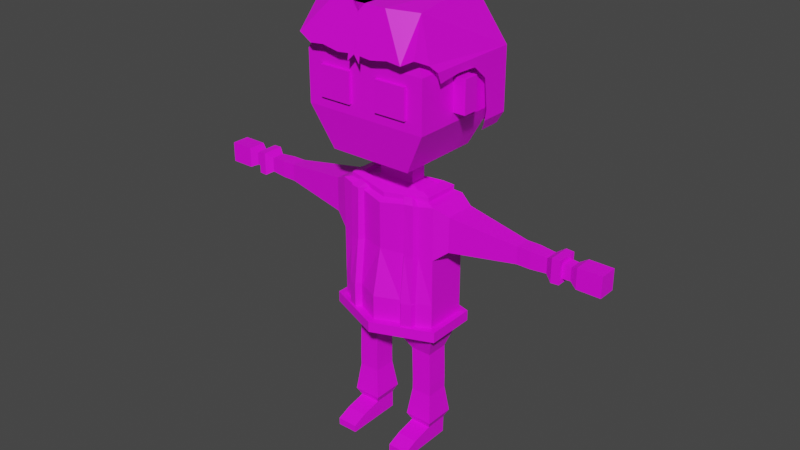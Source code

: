 # Source: LowPolyCharacter.blend  (saved by Blender 3.6.13; exported with 4.5.12 LTS)
import bpy
from mathutils import Matrix  # noqa: F401  (used for matrix-valued properties, if any)

bpy.ops.wm.read_factory_settings(use_empty=True)
scene = bpy.context.scene
scene.name = 'Scene'

# ---- collections
col_collection = bpy.data.collections.new('Collection'); scene.collection.children.link(col_collection)

# ---- images (referenced by path relative to the original .blend; pixels are not part of the script)
import os
ASSET_DIR = os.environ.get("B2B_ASSET_DIR", "")  # directory of the original .blend (textures are referenced by path, not embedded)
HERE = os.path.dirname(os.path.abspath(__file__))  # packed textures are extracted next to this script under _unpacked/

def load_image(name, relpath, width, height, colorspace="sRGB"):
    """Load a texture the original file referenced (path relative to the .blend, or extracted next to this script)."""
    p = next((c for c in (os.path.join(HERE, relpath), os.path.join(ASSET_DIR, relpath)) if relpath and os.path.exists(c)), "")
    if p:
        img = bpy.data.images.load(p, check_existing=True)
        img.name = name
    else:  # same state as the original file: an image datablock whose file is absent (Cycles renders it pink)
        img = bpy.data.images.new(name, width, height)
        img.source = "FILE"
        img.filepath = "//" + (relpath or name)
    img.colorspace_settings.name = colorspace
    return img
img_imphenziapalette01_png_001 = load_image('ImphenziaPalette01.png.001', 'ImphenziaPalette01.png', 1024, 1024, 'sRGB')

# ---- materials (node trees are filled in below, after node groups)
mat_material = bpy.data.materials.new('Material')
mat_material.alpha_threshold = 0.0
mat_material.use_transparent_shadow = False
mat_material.roughness = 0.5
mat_material.line_color = (0.0, 0.0, 0.0, 1.0)

# ---- material node trees
mat_material.use_nodes = True; mat_material.node_tree.nodes.clear()
_N = mat_material.node_tree.nodes; _L = mat_material.node_tree.links
n0 = _N.new('ShaderNodeOutputMaterial'); n0.name = 'Material Output'; n0.location = (300, 300)
n1 = _N.new('ShaderNodeBsdfPrincipled'); n1.name = 'Principled BSDF'; n1.location = (10, 300)
n1.distribution = 'GGX'
n1.subsurface_method = 'RANDOM_WALK_SKIN'
n1.inputs[3].default_value = 1.45
n1.inputs[27].default_value = (0.0, 0.0, 0.0, 1.0)
n1.inputs[28].default_value = 1.0
n2 = _N.new('ShaderNodeTexImage'); n2.name = 'Image Texture'; n2.location = (-308, 85)
n2.image = img_imphenziapalette01_png_001
n2.interpolation = 'Closest'
_L.new(n1.outputs[0], n0.inputs[0])
_L.new(n2.outputs[0], n1.inputs[0])
n0.is_active_output = True

# ---- world
world_world = bpy.data.worlds.new('World'); scene.world = world_world
world_world.use_nodes = True; world_world.node_tree.nodes.clear()
_N = world_world.node_tree.nodes; _L = world_world.node_tree.links
n0 = _N.new('ShaderNodeOutputWorld'); n0.name = 'World Output'; n0.location = (300, 300)
n1 = _N.new('ShaderNodeBackground'); n1.name = 'Background'; n1.location = (10, 300)
n1.inputs[0].default_value = (0.05088, 0.05088, 0.05088, 1.0)
_L.new(n1.outputs[0], n0.inputs[0])
n0.is_active_output = True
world_world.color = (0.05088, 0.05088, 0.05088)
world_world.use_sun_shadow = False
world_world.sun_shadow_jitter_overblur = 0.0

# ---- meshes
me_cube = bpy.data.meshes.new('Cube')
me_cube.from_pydata([(0.0663, -0.08846, 0.5014), (0.2196, -0.08846, 1.114), (0.0663, 0.08846, 0.5014), (0.2196, 0.08846, 1.114), (0.0, -0.1339, 1.088), (0.0, 0.08846, 0.5014), (0.0, 0.08846, 1.088), (0.0, -0.08846, 0.5014), (0.2196, -0.08846, 0.6971), (0.2196, -0.08846, 0.8928), (0.2196, 0.08846, 0.6971), (0.2196, 0.08846, 0.8928), (0.0, 0.1439, 0.6971), (0.0, 0.1181, 0.8928), (0.0, -0.1767, 0.6971), (0.0, -0.1339, 0.8928), (0.2196, -0.08846, 0.5494), (0.2196, 0.08846, 0.5494), (0.0, 0.1439, 0.5494), (0.0, -0.1767, 0.5494), (0.09258, -0.04858, 0.4353), (0.09258, 0.04858, 0.4353), (0.1808, -0.04858, 0.4342), (0.1808, 0.04858, 0.4342), (0.09686, -0.04858, 0.2817), (0.09686, 0.04858, 0.2817), (0.1851, -0.04858, 0.2806), (0.1851, 0.04858, 0.2806), (0.09658, -0.04858, 0.259), (0.09658, 0.04858, 0.259), (0.1848, -0.04858, 0.258), (0.1848, 0.04858, 0.258), (0.09631, -0.04858, 0.2372), (0.09631, 0.04858, 0.2372), (0.1845, -0.04858, 0.2361), (0.1845, 0.04858, 0.2361), (0.09476, -0.04858, 0.08063), (0.09476, 0.04858, 0.08063), (0.183, -0.04858, 0.07953), (0.183, 0.04858, 0.07953), (0.09384, -0.04858, 0.006493), (0.09384, 0.04858, 0.006493), (0.1821, -0.04858, 0.005397), (0.1821, 0.04858, 0.005397), (0.09476, -0.1365, 0.06153), (0.183, -0.1365, 0.06043), (0.09384, -0.1365, 0.006493), (0.1821, -0.1365, 0.005397), (0.09476, -0.1958, 0.03652), (0.183, -0.1958, 0.03543), (0.09384, -0.1958, 0.006493), (0.1821, -0.1958, 0.005397), (0.1988, 0.06558, 0.1134), (0.07975, 0.06558, 0.1148), (0.07975, -0.06558, 0.1148), (0.1988, -0.06558, 0.1134), (0.1837, 0.04858, 0.3416), (0.09545, 0.04858, 0.3427), (0.09545, -0.04858, 0.3427), (0.1837, -0.04858, 0.3416), (0.2767, -0.06583, 0.9392), (0.2767, -0.06583, 1.085), (0.2767, 0.06583, 0.9392), (0.2767, 0.06583, 1.085), (0.557, -0.03212, 0.9765), (0.557, -0.03212, 1.048), (0.557, 0.03212, 0.9765), (0.557, 0.03212, 1.048), (0.5876, -0.03212, 0.9765), (0.5876, -0.03212, 1.048), (0.5876, 0.03212, 0.9765), (0.5876, 0.03212, 1.048), (0.6138, -0.03212, 0.9765), (0.6138, -0.03212, 1.048), (0.6138, 0.03212, 0.9765), (0.6138, 0.03212, 1.048), (0.7773, -0.02481, 0.9845), (0.7773, -0.02481, 1.039), (0.7773, 0.02481, 0.9845), (0.7773, 0.02481, 1.039), (0.8077, -0.03869, 0.9692), (0.8077, -0.03869, 1.055), (0.8077, 0.03869, 0.9692), (0.8077, 0.03869, 1.055), (0.9082, -0.03869, 0.9692), (0.9082, -0.03869, 1.055), (0.9082, 0.03869, 0.9692), (0.9082, 0.03869, 1.055), (0.0, 0.03479, 1.153), (0.07793, 0.03479, 1.153), (0.07793, -0.03479, 1.153), (0.0, -0.03479, 1.153), (0.0, 0.03479, 1.234), (0.07793, 0.03479, 1.234), (0.07793, -0.03479, 1.234), (0.0, -0.03479, 1.234), (0.0, 0.1745, 1.276), (0.176, 0.1745, 1.276), (0.176, -0.1858, 1.276), (0.0, -0.1858, 1.276), (0.0, 0.1745, 1.828), (0.176, 0.1745, 1.828), (0.176, -0.1858, 1.828), (0.0, -0.1858, 1.828), (0.0, 0.203, 1.446), (0.0, 0.203, 1.658), (0.2625, -0.2142, 1.446), (0.2625, -0.2142, 1.658), (0.0, -0.2142, 1.658), (0.0, -0.2142, 1.446), (0.2625, 0.203, 1.658), (0.2625, 0.203, 1.446), (0.2196, -0.08846, 0.6971), (0.2196, -0.08846, 0.8928), (0.0, -0.1767, 0.6971), (0.0, -0.1339, 0.8928), (0.2196, -0.08846, 0.5944), (0.2196, 0.08846, 0.5944), (0.0, 0.1439, 0.5944), (0.0, -0.1767, 0.5944), (0.2196, 0.08846, 0.5494), (0.0, 0.1439, 0.5494), (0.0, -0.1767, 0.5494), (0.2196, -0.08846, 0.5494), (0.2196, -0.08846, 0.5944), (0.2196, 0.08846, 0.5944), (0.0, 0.1439, 0.5944), (0.0, -0.1767, 0.5944), (0.2464, 0.1093, 0.5494), (0.0, 0.1768, 0.5494), (0.0, -0.2082, 0.5494), (0.2478, -0.1075, 0.5494), (0.2478, -0.1075, 0.5944), (0.2464, 0.1093, 0.5944), (0.0, 0.1768, 0.5944), (0.0, -0.2082, 0.5944), (0.1098, 0.08846, 1.101), (0.03315, -0.08846, 0.5014), (0.09869, -0.1112, 1.101), (0.03315, 0.08846, 0.5014), (0.1098, 0.1033, 0.8928), (0.1098, 0.1162, 0.6971), (0.09869, -0.1112, 0.8928), (0.09869, -0.1326, 0.6971), (0.1098, 0.1162, 0.5494), (0.1098, -0.1326, 0.5494), (0.03896, 0.03479, 1.153), (0.03896, -0.03479, 1.153), (0.08802, 0.1745, 1.276), (0.03896, 0.03479, 1.234), (0.03896, -0.03479, 1.234), (0.08802, -0.1858, 1.276), (0.08802, 0.1745, 1.828), (0.08802, -0.1858, 1.828), (0.1313, 0.203, 1.446), (0.1313, 0.203, 1.658), (0.1313, -0.2142, 1.446), (0.1313, -0.2142, 1.658), (0.09869, -0.1112, 0.8928), (0.09869, -0.1326, 0.6971), (0.09869, -0.1326, 0.5944), (0.1098, 0.1162, 0.5944), (0.1098, 0.1162, 0.5494), (0.1098, -0.1326, 0.5494), (0.1098, -0.1326, 0.5944), (0.1098, 0.1162, 0.5944), (0.1232, 0.1431, 0.5494), (0.1239, -0.1578, 0.5494), (0.1239, -0.1578, 0.5944), (0.1232, 0.1431, 0.5944), (0.1483, 0.08846, 1.106), (0.04475, -0.08846, 0.5014), (0.1617, -0.1032, 0.8928), (0.1617, -0.1171, 0.6971), (0.1483, -0.1171, 0.5494), (0.0526, 0.03479, 1.153), (0.1188, 0.1745, 1.276), (0.0526, 0.03479, 1.234), (0.1188, 0.1745, 1.828), (0.1772, 0.203, 1.446), (0.1772, 0.203, 1.658), (0.1617, -0.1032, 0.8928), (0.1617, -0.1171, 0.6971), (0.1617, -0.1171, 0.5944), (0.1483, -0.1171, 0.5494), (0.1483, -0.1171, 0.5944), (0.1672, -0.1402, 0.5494), (0.1672, -0.1402, 0.5944), (0.1617, -0.1032, 1.106), (0.04475, 0.08846, 0.5014), (0.1483, 0.09808, 0.8928), (0.1483, 0.1065, 0.6971), (0.1483, 0.1065, 0.5494), (0.0526, -0.03479, 1.153), (0.0526, -0.03479, 1.234), (0.1188, -0.1858, 1.276), (0.1188, -0.1858, 1.828), (0.1772, -0.2142, 1.446), (0.1772, -0.2142, 1.658), (0.1483, 0.1065, 0.5944), (0.1483, 0.1065, 0.5494), (0.1483, 0.1065, 0.5944), (0.1663, 0.1313, 0.5494), (0.1663, 0.1313, 0.5944), (0.148, -0.06131, 1.134), (0.0, -0.08378, 1.121), (0.148, 0.06131, 1.134), (0.0, 0.06131, 1.121), (0.07398, 0.06131, 1.128), (0.07398, -0.07255, 1.128), (0.09987, 0.06131, 1.13), (0.09987, -0.06861, 1.13), (0.0, -0.1115, 1.103), (0.1876, -0.07632, 1.123), (0.1876, 0.07632, 1.123), (0.0, 0.07632, 1.103), (0.0938, 0.07632, 1.113), (0.08267, -0.09392, 1.113), (0.1266, 0.07632, 1.117), (0.14, -0.08776, 1.117), (0.1876, -0.07632, 1.123), (0.148, -0.06131, 1.134), (0.1876, 0.07632, 1.123), (0.148, 0.06131, 1.134), (0.0, 0.07632, 1.103), (0.0, 0.06131, 1.121), (0.0938, 0.07632, 1.113), (0.07398, 0.06131, 1.128), (0.0938, -0.09392, 1.113), (0.07398, -0.07255, 1.128), (0.1266, 0.07632, 1.117), (0.09987, 0.06131, 1.13), (0.1266, -0.08776, 1.117), (0.09987, -0.06861, 1.13), (0.0, -0.08378, 1.121), (0.0, -0.1115, 1.103), (0.1876, -0.07632, 1.123), (0.148, -0.06131, 1.134), (0.1876, 0.07632, 1.123), (0.148, 0.06131, 1.134), (0.0, 0.07632, 1.103), (0.0, 0.06131, 1.121), (0.0938, 0.07632, 1.113), (0.07398, 0.06131, 1.128), (0.0938, -0.09392, 1.113), (0.07398, -0.07255, 1.128), (0.1266, 0.07632, 1.117), (0.09987, 0.06131, 1.13), (0.1266, -0.08776, 1.117), (0.09987, -0.06861, 1.13), (0.0, -0.08378, 1.121), (0.0, -0.1115, 1.103), (0.1879, -0.07454, 1.141), (0.1483, -0.05953, 1.152), (0.1879, 0.0781, 1.141), (0.1483, 0.06309, 1.152), (0.0, 0.0781, 1.121), (0.0, 0.06309, 1.14), (0.09414, 0.0781, 1.131), (0.07433, 0.06309, 1.146), (0.09414, -0.09214, 1.131), (0.07433, -0.07077, 1.146), (0.127, 0.0781, 1.135), (0.1002, 0.06309, 1.148), (0.127, -0.08598, 1.135), (0.1002, -0.06684, 1.148), (0.0, -0.082, 1.14), (0.0, -0.1097, 1.121), (0.1513, -0.1225, 1.114), (0.1122, -0.1291, 1.112), (0.1176, -0.1521, 0.5944), (0.1176, -0.1521, 0.6971), (0.1141, -0.1318, 0.8928), (0.1159, -0.1312, 0.8946), (0.1159, -0.1526, 0.6989), (0.1525, -0.1238, 0.8928), (0.1561, -0.1366, 0.6971), (0.1543, -0.1233, 0.8946), (0.1543, -0.1371, 0.6989), (0.1561, -0.1366, 0.5944), (0.09411, -0.1055, 1.131), (0.1269, -0.09936, 1.134), (0.6804, 0.02789, 0.9811), (0.6804, -0.02789, 0.9811), (0.6804, 0.02789, 1.043), (0.6804, -0.02789, 1.043), (0.7419, 0.0264, 0.9828), (0.7419, 0.0264, 1.041), (0.7419, -0.0264, 1.041), (0.7419, -0.0264, 0.9828), (0.7436, -0.04495, 0.9643), (0.7103, -0.04639, 0.9626), (0.7103, -0.04639, 1.061), (0.7103, 0.04639, 1.061), (0.7103, 0.04639, 0.9626), (0.7436, 0.04495, 0.9643), (0.7436, 0.04495, 1.06), (0.7436, -0.04495, 1.06), (0.1008, -0.04345, 1.147), (0.1008, 0.04345, 1.147), (0.0, 0.04345, 1.143), (0.0504, 0.04345, 1.145), (0.0504, -0.04712, 1.145), (0.06804, 0.04345, 1.146), (0.06804, -0.04584, 1.146), (0.0, -0.05079, 1.143), (0.2625, -0.03867, 1.485), (0.2625, -0.03867, 1.619), (0.2625, 0.02739, 1.619), (0.2625, 0.02739, 1.485), (0.3145, -0.03867, 1.485), (0.3145, -0.03867, 1.619), (0.3145, 0.02739, 1.619), (0.3145, 0.02739, 1.485), (0.05952, -0.2142, 1.614), (0.05952, -0.2142, 1.49), (0.1941, -0.2142, 1.49), (0.1941, -0.2142, 1.614), (0.1268, -0.2142, 1.49), (0.1268, -0.2142, 1.614), (0.05952, -0.2266, 1.49), (0.05952, -0.2266, 1.614), (0.1268, -0.2266, 1.49), (0.1268, -0.2266, 1.614), (0.1941, -0.2266, 1.49), (0.1941, -0.2266, 1.614), (-0.02623, 0.2025, 1.876), (0.1662, 0.1971, 1.884), (0.227, -0.1768, 1.867), (-0.02623, -0.2323, 1.876), (-0.02623, 0.2368, 1.414), (-0.02623, 0.2368, 1.671), (-0.02623, -0.2666, 1.671), (0.2905, 0.2368, 1.671), (0.2905, 0.2368, 1.414), (0.07998, 0.2025, 1.876), (0.07998, -0.2323, 1.876), (0.1322, 0.2368, 1.414), (0.1322, 0.2368, 1.671), (0.1172, 0.2025, 1.876), (0.1876, 0.2368, 1.414), (0.1876, 0.2368, 1.671), (0.1172, -0.2323, 1.876), (0.2905, -0.1656, 1.671), (0.2905, 0.1148, 1.414), (0.1701, 0.2283, 1.364), (0.1768, -0.2614, 1.703), (0.1188, 0.228, 1.362), (0.2661, 0.2288, 1.367), (0.1243, -0.2615, 1.702), (0.2609, -0.2569, 1.729), (0.00894, 0.2275, 1.359), (0.2761, -0.195, 1.7), (0.1457, -0.2608, 1.706), (0.206, -0.2619, 1.7), (0.2652, 0.1357, 1.365), (0.2905, -0.1483, 1.628), (0.2905, -0.04676, 1.64), (0.2905, 0.04477, 1.636), (0.2905, 0.1099, 1.579), (0.2905, 0.1164, 1.522), (0.2905, 0.1248, 1.453), (0.0008329, -0.2616, 1.701), (0.07477, -0.2629, 1.694)], [], [(304, 298, 90, 193), (16, 0, 20, 22), (174, 171, 0, 16), (137, 7, 5, 139), (144, 139, 5, 18), (136, 140, 13, 6), (140, 141, 12, 13), (188, 172, 9, 1), (173, 8, 112, 182), (11, 3, 63, 62), (9, 8, 10, 11), (144, 18, 121, 162), (16, 17, 120, 123), (160, 119, 127, 164), (57, 56, 27, 25), (0, 2, 21, 20), (2, 17, 23, 21), (17, 16, 22, 23), (27, 26, 30, 31), (58, 57, 25, 24), (56, 59, 26, 27), (59, 58, 24, 26), (29, 31, 35, 33), (26, 24, 28, 30), (25, 27, 31, 29), (24, 25, 29, 28), (53, 52, 39, 37), (28, 29, 33, 32), (31, 30, 34, 35), (30, 28, 32, 34), (39, 38, 42, 43), (54, 53, 37, 36), (52, 55, 38, 39), (55, 54, 36, 38), (42, 40, 41, 43), (36, 40, 46, 44), (37, 39, 43, 41), (36, 37, 41, 40), (44, 46, 50, 48), (38, 36, 44, 45), (42, 38, 45, 47), (40, 42, 47, 46), (49, 48, 50, 51), (46, 47, 51, 50), (47, 45, 49, 51), (45, 44, 48, 49), (34, 32, 54, 55), (35, 34, 55, 52), (32, 33, 53, 54), (33, 35, 52, 53), (22, 20, 58, 59), (23, 22, 59, 56), (20, 21, 57, 58), (21, 23, 56, 57), (63, 61, 65, 67), (9, 11, 62, 60), (1, 9, 60, 61), (3, 1, 61, 63), (66, 67, 71, 70), (61, 60, 64, 65), (60, 62, 66, 64), (62, 63, 67, 66), (71, 69, 73, 75), (67, 65, 69, 71), (65, 64, 68, 69), (64, 66, 70, 68), (289, 286, 78, 76), (69, 68, 72, 73), (68, 70, 74, 72), (70, 71, 75, 74), (79, 77, 81, 83), (286, 287, 79, 78), (287, 288, 77, 79), (288, 289, 76, 77), (83, 81, 85, 87), (77, 76, 80, 81), (76, 78, 82, 80), (78, 79, 83, 82), (85, 84, 86, 87), (81, 80, 84, 85), (80, 82, 86, 84), (82, 83, 87, 86), (193, 90, 94, 194), (298, 299, 89, 90), (301, 300, 88, 146), (194, 94, 98, 195), (146, 88, 92, 149), (90, 89, 93, 94), (198, 107, 102, 196), (149, 92, 96, 148), (94, 93, 97, 98), (196, 102, 101, 178), (155, 105, 100, 152), (107, 110, 101, 102), (98, 97, 111, 106), (106, 111, 110, 107), (148, 96, 104, 154), (154, 104, 105, 155), (195, 98, 106, 197), (197, 106, 107, 198), (181, 182, 112, 113), (8, 9, 113, 112), (142, 15, 115, 158), (8, 116, 117, 10), (173, 183, 116, 8), (141, 161, 118, 12), (184, 123, 131, 186), (125, 124, 132, 133), (201, 125, 133, 203), (199, 117, 125, 201), (117, 116, 124, 125), (174, 16, 123, 184), (169, 166, 129, 134), (187, 186, 131, 132), (132, 131, 128, 133), (164, 127, 135, 168), (123, 120, 128, 131), (162, 121, 129, 166), (200, 162, 166, 202), (185, 164, 168, 187), (135, 130, 167, 168), (203, 202, 166, 169), (19, 145, 163, 122), (118, 161, 165, 126), (126, 165, 169, 134), (122, 163, 167, 130), (191, 199, 161, 141), (14, 119, 160, 143), (182, 181, 277, 278), (115, 114, 159, 158), (109, 156, 157, 108), (99, 151, 156, 109), (179, 154, 155, 180), (176, 148, 154, 179), (180, 155, 152, 178), (103, 153, 152, 100), (177, 149, 148, 176), (108, 157, 153, 103), (175, 146, 149, 177), (95, 150, 151, 99), (303, 301, 146, 175), (91, 147, 150, 95), (183, 160, 164, 185), (192, 144, 162, 200), (14, 143, 159, 114), (4, 15, 142, 138), (190, 191, 141, 140), (170, 190, 140, 136), (192, 189, 139, 144), (171, 137, 139, 189), (19, 7, 137, 145), (305, 302, 147, 91), (0, 171, 189, 2), (17, 2, 189, 192), (3, 11, 190, 170), (11, 10, 191, 190), (17, 192, 200, 120), (116, 183, 185, 124), (299, 303, 175, 89), (89, 175, 177, 93), (93, 177, 176, 97), (110, 180, 178, 101), (97, 176, 179, 111), (111, 179, 180, 110), (9, 172, 181, 113), (10, 117, 199, 191), (133, 128, 202, 203), (124, 185, 187, 132), (120, 200, 202, 128), (168, 167, 186, 187), (145, 174, 184, 163), (161, 199, 201, 165), (165, 201, 203, 169), (163, 184, 186, 167), (173, 182, 278, 276), (143, 160, 270, 271), (156, 197, 198, 157), (151, 195, 197, 156), (153, 196, 178, 152), (157, 198, 196, 153), (150, 194, 195, 151), (147, 193, 194, 150), (183, 173, 276, 279), (181, 172, 275, 277), (145, 137, 171, 174), (302, 304, 193, 147), (204, 211, 233, 221), (214, 218, 230, 222), (206, 204, 221, 223), (212, 217, 228, 235), (207, 208, 227, 225), (218, 216, 226, 230), (208, 210, 231, 227), (188, 1, 213, 219), (1, 3, 214, 213), (136, 6, 215, 216), (170, 136, 216, 218), (4, 138, 217, 212), (3, 170, 218, 214), (188, 219, 281, 268), (228, 232, 248, 244), (221, 233, 249, 237), (222, 230, 246, 238), (223, 221, 237, 239), (235, 228, 244, 251), (225, 227, 243, 241), (230, 226, 242, 246), (217, 219, 232, 228), (211, 209, 229, 233), (219, 213, 220, 232), (210, 206, 223, 231), (213, 214, 222, 220), (209, 205, 234, 229), (216, 215, 224, 226), (237, 249, 265, 253), (238, 246, 262, 254), (239, 237, 253, 255), (251, 244, 260, 267), (241, 243, 259, 257), (246, 242, 258, 262), (243, 247, 263, 259), (233, 229, 245, 249), (232, 220, 236, 248), (231, 223, 239, 247), (220, 222, 238, 236), (229, 234, 250, 245), (226, 224, 240, 242), (227, 231, 247, 243), (260, 264, 265, 261), (254, 262, 263, 255), (267, 260, 261, 266), (262, 258, 259, 263), (258, 256, 257, 259), (252, 254, 255, 253), (264, 252, 253, 265), (244, 248, 264, 260), (249, 245, 261, 265), (248, 236, 252, 264), (247, 239, 255, 263), (236, 238, 254, 252), (245, 250, 266, 261), (242, 240, 256, 258), (275, 272, 273, 277), (271, 270, 279, 276), (273, 274, 278, 277), (271, 276, 278, 274), (269, 272, 275, 268), (269, 268, 281, 280), (142, 158, 273, 272), (160, 183, 279, 270), (172, 188, 268, 275), (217, 138, 269, 280), (158, 159, 274, 273), (159, 143, 271, 274), (138, 142, 272, 269), (219, 217, 280, 281), (73, 72, 283, 285), (75, 73, 285, 284), (74, 75, 284, 282), (72, 74, 282, 283), (289, 288, 297, 290), (287, 286, 295, 296), (284, 285, 292, 293), (283, 282, 294, 291), (292, 291, 290, 297), (293, 292, 297, 296), (294, 293, 296, 295), (291, 294, 295, 290), (282, 284, 293, 294), (286, 289, 290, 295), (285, 283, 291, 292), (288, 287, 296, 297), (209, 211, 304, 302), (206, 210, 303, 299), (205, 209, 302, 305), (210, 208, 301, 303), (208, 207, 300, 301), (204, 206, 299, 298), (211, 204, 298, 304), (306, 307, 308, 309), (310, 313, 312, 311), (308, 307, 311, 312), (309, 308, 312, 313), (306, 309, 313, 310), (307, 306, 310, 311), (318, 319, 317, 316), (315, 314, 319, 318), (322, 324, 325, 323), (320, 322, 323, 321), (318, 316, 324, 322), (319, 314, 321, 323), (314, 315, 320, 321), (317, 319, 323, 325), (316, 317, 325, 324), (315, 318, 322, 320), (342, 328, 327, 339), (338, 331, 326, 335), (337, 330, 331, 338), (340, 337, 338, 341), (341, 338, 335, 339), (329, 336, 335, 326), (333, 341, 339, 327), (334, 340, 341, 333), (336, 342, 339, 335), (347, 351, 330, 337), (350, 352, 343, 333, 327, 328), (349, 353, 346, 342, 336), (348, 345, 340, 334), (346, 354, 350, 328, 342), (344, 355, 348, 334), (343, 356, 357, 358, 359, 360, 361, 344, 334, 333), (362, 363, 349, 336, 329, 332), (345, 347, 337, 340)])
_uv = me_cube.uv_layers.new(name='UVMap')
_uv.uv.foreach_set('vector', [0.314, 0.439, 0.314, 0.439, 0.314, 0.439, 0.314, 0.439, 0.469, 0.1909, 0.469, 0.1909, 0.469, 0.1909, 0.469, 0.1909, 0.469, 0.1909, 0.469, 0.1909, 0.469, 0.1909, 0.469, 0.1909, 0.469, 0.1909, 0.469, 0.1909, 0.469, 0.1909, 0.469, 0.1909, 0.469, 0.1909, 0.469, 0.1909, 0.469, 0.1909, 0.469, 0.1909, 0.9155, 0.3398, 0.9155, 0.3398, 0.9155, 0.3398, 0.9155, 0.3398, 0.9155, 0.3398, 0.9155, 0.3398, 0.9155, 0.3398, 0.9155, 0.3398, 0.9155, 0.3398, 0.9155, 0.3398, 0.9155, 0.3398, 0.9155, 0.3398, 0.9155, 0.3398, 0.9155, 0.3398, 0.9155, 0.3398, 0.9155, 0.3398, 0.9155, 0.3398, 0.9155, 0.3398, 0.9155, 0.3398, 0.9155, 0.3398, 0.9155, 0.3398, 0.9155, 0.3398, 0.9155, 0.3398, 0.9155, 0.3398, 0.469, 0.1909, 0.469, 0.1909, 0.469, 0.1909, 0.469, 0.1909, 0.469, 0.1909, 0.469, 0.1909, 0.469, 0.1909, 0.469, 0.1909, 0.9155, 0.3398, 0.9155, 0.3398, 0.9155, 0.3398, 0.9155, 0.3398, 0.469, 0.1909, 0.469, 0.1909, 0.469, 0.1909, 0.469, 0.1909, 0.469, 0.1909, 0.469, 0.1909, 0.469, 0.1909, 0.469, 0.1909, 0.469, 0.1909, 0.469, 0.1909, 0.469, 0.1909, 0.469, 0.1909, 0.469, 0.1909, 0.469, 0.1909, 0.469, 0.1909, 0.469, 0.1909, 0.469, 0.1909, 0.469, 0.1909, 0.469, 0.1909, 0.469, 0.1909, 0.469, 0.1909, 0.469, 0.1909, 0.469, 0.1909, 0.469, 0.1909, 0.469, 0.1909, 0.469, 0.1909, 0.469, 0.1909, 0.469, 0.1909, 0.469, 0.1909, 0.469, 0.1909, 0.469, 0.1909, 0.469, 0.1909, 0.469, 0.1909, 0.469, 0.1909, 0.469, 0.1909, 0.469, 0.1909, 0.469, 0.1909, 0.469, 0.1909, 0.469, 0.1909, 0.469, 0.1909, 0.469, 0.1909, 0.469, 0.1909, 0.469, 0.1909, 0.469, 0.1909, 0.469, 0.1909, 0.469, 0.1909, 0.469, 0.1909, 0.469, 0.1909, 0.4442, 0.1723, 0.4442, 0.1723, 0.4442, 0.1723, 0.4442, 0.1723, 0.469, 0.1909, 0.469, 0.1909, 0.469, 0.1909, 0.469, 0.1909, 0.469, 0.1909, 0.469, 0.1909, 0.469, 0.1909, 0.469, 0.1909, 0.469, 0.1909, 0.469, 0.1909, 0.469, 0.1909, 0.469, 0.1909, 0.9527, 0.904, 0.9527, 0.904, 0.9527, 0.904, 0.9527, 0.904, 0.4442, 0.1723, 0.4442, 0.1723, 0.4442, 0.1723, 0.4442, 0.1723, 0.4442, 0.1723, 0.4442, 0.1723, 0.4442, 0.1723, 0.4442, 0.1723, 0.4442, 0.1723, 0.4442, 0.1723, 0.4442, 0.1723, 0.4442, 0.1723, 0.9527, 0.904, 0.9527, 0.904, 0.9527, 0.904, 0.9527, 0.904, 0.9527, 0.904, 0.9527, 0.904, 0.9527, 0.904, 0.9527, 0.904, 0.9527, 0.904, 0.9527, 0.904, 0.9527, 0.904, 0.9527, 0.904, 0.9527, 0.904, 0.9527, 0.904, 0.9527, 0.904, 0.9527, 0.904, 0.9527, 0.904, 0.9527, 0.904, 0.9527, 0.904, 0.9527, 0.904, 0.9527, 0.904, 0.9527, 0.904, 0.9527, 0.904, 0.9527, 0.904, 0.9527, 0.904, 0.9527, 0.904, 0.9527, 0.904, 0.9527, 0.904, 0.9527, 0.904, 0.9527, 0.904, 0.9527, 0.904, 0.9527, 0.904, 0.9527, 0.904, 0.9527, 0.904, 0.9527, 0.904, 0.9527, 0.904, 0.9527, 0.904, 0.9527, 0.904, 0.9527, 0.904, 0.9527, 0.904, 0.9527, 0.904, 0.9527, 0.904, 0.9527, 0.904, 0.9527, 0.904, 0.9527, 0.904, 0.9527, 0.904, 0.9527, 0.904, 0.9527, 0.904, 0.469, 0.1909, 0.469, 0.1909, 0.469, 0.1909, 0.469, 0.1909, 0.469, 0.1909, 0.469, 0.1909, 0.469, 0.1909, 0.469, 0.1909, 0.469, 0.1909, 0.469, 0.1909, 0.469, 0.1909, 0.469, 0.1909, 0.469, 0.1909, 0.469, 0.1909, 0.469, 0.1909, 0.469, 0.1909, 0.469, 0.1909, 0.469, 0.1909, 0.469, 0.1909, 0.469, 0.1909, 0.469, 0.1909, 0.469, 0.1909, 0.469, 0.1909, 0.469, 0.1909, 0.469, 0.1909, 0.469, 0.1909, 0.469, 0.1909, 0.469, 0.1909, 0.469, 0.1909, 0.469, 0.1909, 0.469, 0.1909, 0.469, 0.1909, 0.9155, 0.3398, 0.9155, 0.3398, 0.9155, 0.3398, 0.9155, 0.3398, 0.9155, 0.3398, 0.9155, 0.3398, 0.9155, 0.3398, 0.9155, 0.3398, 0.9155, 0.3398, 0.9155, 0.3398, 0.9155, 0.3398, 0.9155, 0.3398, 0.9155, 0.3398, 0.9155, 0.3398, 0.9155, 0.3398, 0.9155, 0.3398, 0.9155, 0.3398, 0.9155, 0.3398, 0.9155, 0.3398, 0.9155, 0.3398, 0.9155, 0.3398, 0.9155, 0.3398, 0.9155, 0.3398, 0.9155, 0.3398, 0.9155, 0.3398, 0.9155, 0.3398, 0.9155, 0.3398, 0.9155, 0.3398, 0.9155, 0.3398, 0.9155, 0.3398, 0.9155, 0.3398, 0.9155, 0.3398, 0.9155, 0.3398, 0.9155, 0.3398, 0.9155, 0.3398, 0.9155, 0.3398, 0.9155, 0.3398, 0.9155, 0.3398, 0.9155, 0.3398, 0.9155, 0.3398, 0.9155, 0.3398, 0.9155, 0.3398, 0.9155, 0.3398, 0.9155, 0.3398, 0.9155, 0.3398, 0.9155, 0.3398, 0.9155, 0.3398, 0.9155, 0.3398, 0.314, 0.439, 0.314, 0.439, 0.314, 0.439, 0.314, 0.439, 0.9155, 0.3398, 0.9155, 0.3398, 0.9155, 0.3398, 0.9155, 0.3398, 0.9155, 0.3398, 0.9155, 0.3398, 0.9155, 0.3398, 0.9155, 0.3398, 0.9155, 0.3398, 0.9155, 0.3398, 0.9155, 0.3398, 0.9155, 0.3398, 0.314, 0.439, 0.314, 0.439, 0.314, 0.439, 0.314, 0.439, 0.314, 0.439, 0.314, 0.439, 0.314, 0.439, 0.314, 0.439, 0.314, 0.439, 0.314, 0.439, 0.314, 0.439, 0.314, 0.439, 0.314, 0.439, 0.314, 0.439, 0.314, 0.439, 0.314, 0.439, 0.314, 0.439, 0.314, 0.439, 0.314, 0.439, 0.314, 0.439, 0.314, 0.439, 0.314, 0.439, 0.314, 0.439, 0.314, 0.439, 0.314, 0.439, 0.314, 0.439, 0.314, 0.439, 0.314, 0.439, 0.314, 0.439, 0.314, 0.439, 0.314, 0.439, 0.314, 0.439, 0.314, 0.439, 0.314, 0.439, 0.314, 0.439, 0.314, 0.439, 0.314, 0.439, 0.314, 0.439, 0.314, 0.439, 0.314, 0.439, 0.314, 0.439, 0.314, 0.439, 0.314, 0.439, 0.314, 0.439, 0.314, 0.439, 0.314, 0.439, 0.314, 0.439, 0.314, 0.439, 0.314, 0.439, 0.314, 0.439, 0.314, 0.439, 0.314, 0.439, 0.314, 0.439, 0.314, 0.439, 0.314, 0.439, 0.314, 0.439, 0.314, 0.439, 0.314, 0.439, 0.314, 0.439, 0.314, 0.439, 0.314, 0.439, 0.314, 0.439, 0.314, 0.439, 0.314, 0.439, 0.314, 0.439, 0.314, 0.439, 0.314, 0.439, 0.314, 0.439, 0.314, 0.439, 0.314, 0.439, 0.314, 0.439, 0.314, 0.439, 0.314, 0.439, 0.314, 0.439, 0.314, 0.439, 0.314, 0.439, 0.314, 0.439, 0.314, 0.439, 0.314, 0.439, 0.314, 0.439, 0.314, 0.439, 0.314, 0.439, 0.314, 0.439, 0.314, 0.439, 0.314, 0.439, 0.314, 0.439, 0.314, 0.439, 0.314, 0.439, 0.314, 0.439, 0.314, 0.439, 0.314, 0.439, 0.314, 0.439, 0.314, 0.439, 0.314, 0.439, 0.314, 0.439, 0.314, 0.439, 0.314, 0.439, 0.314, 0.439, 0.314, 0.439, 0.314, 0.439, 0.314, 0.439, 0.314, 0.439, 0.314, 0.439, 0.314, 0.439, 0.314, 0.439, 0.314, 0.439, 0.314, 0.439, 0.314, 0.439, 0.314, 0.439, 0.314, 0.439, 0.314, 0.439, 0.314, 0.439, 0.314, 0.439, 0.314, 0.439, 0.314, 0.439, 0.314, 0.439, 0.314, 0.439, 0.314, 0.439, 0.314, 0.439, 0.314, 0.439, 0.9155, 0.3398, 0.9155, 0.3398, 0.9155, 0.3398, 0.9155, 0.3398, 0.9155, 0.3398, 0.9155, 0.3398, 0.9155, 0.3398, 0.9155, 0.3398, 0.9155, 0.3398, 0.9155, 0.3398, 0.9155, 0.3398, 0.9155, 0.3398, 0.9155, 0.3398, 0.9155, 0.3398, 0.9155, 0.3398, 0.9155, 0.3398, 0.9155, 0.3398, 0.9155, 0.3398, 0.9155, 0.3398, 0.9155, 0.3398, 0.9155, 0.3398, 0.9155, 0.3398, 0.9155, 0.3398, 0.9155, 0.3398, 0.9155, 0.3398, 0.9155, 0.3398, 0.9155, 0.3398, 0.9155, 0.3398, 0.9155, 0.3398, 0.9155, 0.3398, 0.9155, 0.3398, 0.9155, 0.3398, 0.9155, 0.3398, 0.9155, 0.3398, 0.9155, 0.3398, 0.9155, 0.3398, 0.9155, 0.3398, 0.9155, 0.3398, 0.9155, 0.3398, 0.9155, 0.3398, 0.9155, 0.3398, 0.9155, 0.3398, 0.9155, 0.3398, 0.9155, 0.3398, 0.469, 0.1909, 0.469, 0.1909, 0.469, 0.1909, 0.469, 0.1909, 0.9155, 0.3398, 0.9155, 0.3398, 0.9155, 0.3398, 0.9155, 0.3398, 0.9155, 0.3398, 0.9155, 0.3398, 0.9155, 0.3398, 0.9155, 0.3398, 0.9155, 0.3398, 0.9155, 0.3398, 0.9155, 0.3398, 0.9155, 0.3398, 0.9155, 0.3398, 0.9155, 0.3398, 0.9155, 0.3398, 0.9155, 0.3398, 0.9155, 0.3398, 0.9155, 0.3398, 0.9155, 0.3398, 0.9155, 0.3398, 0.9155, 0.3398, 0.9155, 0.3398, 0.9155, 0.3398, 0.9155, 0.3398, 0.9155, 0.3398, 0.9155, 0.3398, 0.9155, 0.3398, 0.9155, 0.3398, 0.9155, 0.3398, 0.9155, 0.3398, 0.9155, 0.3398, 0.9155, 0.3398, 0.9155, 0.3398, 0.9155, 0.3398, 0.9155, 0.3398, 0.9155, 0.3398, 0.9155, 0.3398, 0.9155, 0.3398, 0.9155, 0.3398, 0.9155, 0.3398, 0.469, 0.1909, 0.469, 0.1909, 0.469, 0.1909, 0.469, 0.1909, 0.9155, 0.3398, 0.9155, 0.3398, 0.9155, 0.3398, 0.9155, 0.3398, 0.9155, 0.3398, 0.9155, 0.3398, 0.9155, 0.3398, 0.9155, 0.3398, 0.9155, 0.3398, 0.9155, 0.3398, 0.9155, 0.3398, 0.9155, 0.3398, 0.9155, 0.3398, 0.9155, 0.3398, 0.9155, 0.3398, 0.9155, 0.3398, 0.9465, 0.9412, 0.9465, 0.9412, 0.9465, 0.9412, 0.9465, 0.9412, 0.9155, 0.3398, 0.9155, 0.3398, 0.9155, 0.3398, 0.9155, 0.3398, 0.9465, 0.9412, 0.9465, 0.9412, 0.9465, 0.9412, 0.9465, 0.9412, 0.314, 0.439, 0.314, 0.439, 0.314, 0.439, 0.314, 0.439, 0.314, 0.439, 0.314, 0.439, 0.314, 0.439, 0.314, 0.439, 0.314, 0.439, 0.314, 0.439, 0.314, 0.439, 0.314, 0.439, 0.314, 0.439, 0.314, 0.439, 0.314, 0.439, 0.314, 0.439, 0.314, 0.439, 0.314, 0.439, 0.314, 0.439, 0.314, 0.439, 0.314, 0.439, 0.314, 0.439, 0.314, 0.439, 0.314, 0.439, 0.314, 0.439, 0.314, 0.439, 0.314, 0.439, 0.314, 0.439, 0.314, 0.439, 0.314, 0.439, 0.314, 0.439, 0.314, 0.439, 0.314, 0.439, 0.314, 0.439, 0.314, 0.439, 0.314, 0.439, 0.314, 0.439, 0.314, 0.439, 0.314, 0.439, 0.314, 0.439, 0.314, 0.439, 0.314, 0.439, 0.314, 0.439, 0.314, 0.439, 0.314, 0.439, 0.314, 0.439, 0.314, 0.439, 0.314, 0.439, 0.9155, 0.3398, 0.9155, 0.3398, 0.9155, 0.3398, 0.9155, 0.3398, 0.469, 0.1909, 0.469, 0.1909, 0.469, 0.1909, 0.469, 0.1909, 0.9155, 0.3398, 0.9155, 0.3398, 0.9155, 0.3398, 0.9155, 0.3398, 0.9465, 0.9412, 0.9465, 0.9412, 0.9465, 0.9412, 0.9465, 0.9412, 0.9155, 0.3398, 0.9155, 0.3398, 0.9155, 0.3398, 0.9155, 0.3398, 0.9155, 0.3398, 0.9155, 0.3398, 0.9155, 0.3398, 0.9155, 0.3398, 0.469, 0.1909, 0.469, 0.1909, 0.469, 0.1909, 0.469, 0.1909, 0.469, 0.1909, 0.469, 0.1909, 0.469, 0.1909, 0.469, 0.1909, 0.469, 0.1909, 0.469, 0.1909, 0.469, 0.1909, 0.469, 0.1909, 0.314, 0.439, 0.314, 0.439, 0.314, 0.439, 0.314, 0.439, 0.469, 0.1909, 0.469, 0.1909, 0.469, 0.1909, 0.469, 0.1909, 0.469, 0.1909, 0.469, 0.1909, 0.469, 0.1909, 0.469, 0.1909, 0.9155, 0.3398, 0.9155, 0.3398, 0.9155, 0.3398, 0.9155, 0.3398, 0.9155, 0.3398, 0.9155, 0.3398, 0.9155, 0.3398, 0.9155, 0.3398, 0.469, 0.1909, 0.469, 0.1909, 0.469, 0.1909, 0.469, 0.1909, 0.9155, 0.3398, 0.9155, 0.3398, 0.9155, 0.3398, 0.9155, 0.3398, 0.314, 0.439, 0.314, 0.439, 0.314, 0.439, 0.314, 0.439, 0.314, 0.439, 0.314, 0.439, 0.314, 0.439, 0.314, 0.439, 0.314, 0.439, 0.314, 0.439, 0.314, 0.439, 0.314, 0.439, 0.314, 0.439, 0.314, 0.439, 0.314, 0.439, 0.314, 0.439, 0.314, 0.439, 0.314, 0.439, 0.314, 0.439, 0.314, 0.439, 0.314, 0.439, 0.314, 0.439, 0.314, 0.439, 0.314, 0.439, 0.9155, 0.3398, 0.9155, 0.3398, 0.9155, 0.3398, 0.9155, 0.3398, 0.9155, 0.3398, 0.9155, 0.3398, 0.9155, 0.3398, 0.9155, 0.3398, 0.9155, 0.3398, 0.9155, 0.3398, 0.9155, 0.3398, 0.9155, 0.3398, 0.9155, 0.3398, 0.9155, 0.3398, 0.9155, 0.3398, 0.9155, 0.3398, 0.9155, 0.3398, 0.9155, 0.3398, 0.9155, 0.3398, 0.9155, 0.3398, 0.9155, 0.3398, 0.9155, 0.3398, 0.9155, 0.3398, 0.9155, 0.3398, 0.469, 0.1909, 0.469, 0.1909, 0.469, 0.1909, 0.469, 0.1909, 0.9155, 0.3398, 0.9155, 0.3398, 0.9155, 0.3398, 0.9155, 0.3398, 0.9155, 0.3398, 0.9155, 0.3398, 0.9155, 0.3398, 0.9155, 0.3398, 0.9155, 0.3398, 0.9155, 0.3398, 0.9155, 0.3398, 0.9155, 0.3398, 0.9155, 0.3398, 0.9155, 0.3398, 0.9155, 0.3398, 0.9155, 0.3398, 0.9155, 0.3398, 0.9155, 0.3398, 0.9155, 0.3398, 0.9155, 0.3398, 0.314, 0.439, 0.314, 0.439, 0.314, 0.439, 0.314, 0.439, 0.314, 0.439, 0.314, 0.439, 0.314, 0.439, 0.314, 0.439, 0.314, 0.439, 0.314, 0.439, 0.314, 0.439, 0.314, 0.439, 0.314, 0.439, 0.314, 0.439, 0.314, 0.439, 0.314, 0.439, 0.314, 0.439, 0.314, 0.439, 0.314, 0.439, 0.314, 0.439, 0.314, 0.439, 0.314, 0.439, 0.314, 0.439, 0.314, 0.439, 0.9155, 0.3398, 0.9155, 0.3398, 0.9155, 0.3398, 0.9155, 0.3398, 0.9155, 0.3398, 0.9155, 0.3398, 0.9155, 0.3398, 0.9155, 0.3398, 0.469, 0.1909, 0.469, 0.1909, 0.469, 0.1909, 0.469, 0.1909, 0.314, 0.439, 0.314, 0.439, 0.314, 0.439, 0.314, 0.439, 0.314, 0.439, 0.314, 0.439, 0.314, 0.439, 0.314, 0.439, 0.9155, 0.3398, 0.9155, 0.3398, 0.9155, 0.3398, 0.9155, 0.3398, 0.314, 0.439, 0.314, 0.439, 0.314, 0.439, 0.314, 0.439, 0.9155, 0.3398, 0.9155, 0.3398, 0.9155, 0.3398, 0.9155, 0.3398, 0.314, 0.439, 0.314, 0.439, 0.314, 0.439, 0.314, 0.439, 0.9155, 0.3398, 0.9155, 0.3398, 0.9155, 0.3398, 0.9155, 0.3398, 0.314, 0.439, 0.314, 0.439, 0.314, 0.439, 0.314, 0.439, 0.9155, 0.3398, 0.9155, 0.3398, 0.9155, 0.3398, 0.9155, 0.3398, 0.9155, 0.3398, 0.9155, 0.3398, 0.9155, 0.3398, 0.9155, 0.3398, 0.9155, 0.3398, 0.9155, 0.3398, 0.9155, 0.3398, 0.9155, 0.3398, 0.9155, 0.3398, 0.9155, 0.3398, 0.9155, 0.3398, 0.9155, 0.3398, 0.9465, 0.9412, 0.9465, 0.9412, 0.9465, 0.9412, 0.9465, 0.9412, 0.9155, 0.3398, 0.9155, 0.3398, 0.9155, 0.3398, 0.9155, 0.3398, 0.9155, 0.3398, 0.9155, 0.3398, 0.9155, 0.3398, 0.9155, 0.3398, 0.9155, 0.3398, 0.9155, 0.3398, 0.9155, 0.3398, 0.9155, 0.3398, 0.314, 0.439, 0.314, 0.439, 0.314, 0.439, 0.314, 0.439, 0.9155, 0.3398, 0.9155, 0.3398, 0.9155, 0.3398, 0.9155, 0.3398, 0.314, 0.439, 0.314, 0.439, 0.314, 0.439, 0.314, 0.439, 0.9155, 0.3398, 0.9155, 0.3398, 0.9155, 0.3398, 0.9155, 0.3398, 0.314, 0.439, 0.314, 0.439, 0.314, 0.439, 0.314, 0.439, 0.9155, 0.3398, 0.9155, 0.3398, 0.9155, 0.3398, 0.9155, 0.3398, 0.9155, 0.3398, 0.9155, 0.3398, 0.9155, 0.3398, 0.9155, 0.3398, 0.314, 0.439, 0.314, 0.439, 0.314, 0.439, 0.314, 0.439, 0.9155, 0.3398, 0.9155, 0.3398, 0.9155, 0.3398, 0.9155, 0.3398, 0.314, 0.439, 0.314, 0.439, 0.314, 0.439, 0.314, 0.439, 0.9155, 0.3398, 0.9155, 0.3398, 0.9155, 0.3398, 0.9155, 0.3398, 0.314, 0.439, 0.314, 0.439, 0.314, 0.439, 0.314, 0.439, 0.9155, 0.3398, 0.9155, 0.3398, 0.9155, 0.3398, 0.9155, 0.3398, 0.9403, 0.3398, 0.9403, 0.3398, 0.9403, 0.3398, 0.9403, 0.3398, 0.9155, 0.3398, 0.9155, 0.3398, 0.9155, 0.3398, 0.9155, 0.3398, 0.9403, 0.3398, 0.9403, 0.3398, 0.9403, 0.3398, 0.9403, 0.3398, 0.9155, 0.3398, 0.9155, 0.3398, 0.9155, 0.3398, 0.9155, 0.3398, 0.9403, 0.3398, 0.9403, 0.3398, 0.9403, 0.3398, 0.9403, 0.3398, 0.9155, 0.3398, 0.9155, 0.3398, 0.9155, 0.3398, 0.9155, 0.3398, 0.9403, 0.3398, 0.9403, 0.3398, 0.9403, 0.3398, 0.9403, 0.3398, 0.314, 0.439, 0.314, 0.439, 0.314, 0.439, 0.314, 0.439, 0.9155, 0.3398, 0.9155, 0.3398, 0.9155, 0.3398, 0.9155, 0.3398, 0.314, 0.439, 0.314, 0.439, 0.314, 0.439, 0.314, 0.439, 0.9155, 0.3398, 0.9155, 0.3398, 0.9155, 0.3398, 0.9155, 0.3398, 0.314, 0.439, 0.314, 0.439, 0.314, 0.439, 0.314, 0.439, 0.9155, 0.3398, 0.9155, 0.3398, 0.9155, 0.3398, 0.9155, 0.3398, 0.314, 0.439, 0.314, 0.439, 0.314, 0.439, 0.314, 0.439, 0.9155, 0.3398, 0.9155, 0.3398, 0.9155, 0.3398, 0.9155, 0.3398, 0.9155, 0.3398, 0.9155, 0.3398, 0.9155, 0.3398, 0.9155, 0.3398, 0.9155, 0.3398, 0.9155, 0.3398, 0.9155, 0.3398, 0.9155, 0.3398, 0.9155, 0.3398, 0.9155, 0.3398, 0.9155, 0.3398, 0.9155, 0.3398, 0.9155, 0.3398, 0.9155, 0.3398, 0.9155, 0.3398, 0.9155, 0.3398, 0.9155, 0.3398, 0.9155, 0.3398, 0.9155, 0.3398, 0.9155, 0.3398, 0.9155, 0.3398, 0.9155, 0.3398, 0.9155, 0.3398, 0.9155, 0.3398, 0.9155, 0.3398, 0.9155, 0.3398, 0.9155, 0.3398, 0.9155, 0.3398, 0.9403, 0.3398, 0.9403, 0.3398, 0.9403, 0.3398, 0.9403, 0.3398, 0.9155, 0.3398, 0.9155, 0.3398, 0.9155, 0.3398, 0.9155, 0.3398, 0.9403, 0.3398, 0.9403, 0.3398, 0.9403, 0.3398, 0.9403, 0.3398, 0.9155, 0.3398, 0.9155, 0.3398, 0.9155, 0.3398, 0.9155, 0.3398, 0.9403, 0.3398, 0.9403, 0.3398, 0.9403, 0.3398, 0.9403, 0.3398, 0.9155, 0.3398, 0.9155, 0.3398, 0.9155, 0.3398, 0.9155, 0.3398, 0.9155, 0.3398, 0.9155, 0.3398, 0.9155, 0.3398, 0.9155, 0.3398, 0.9155, 0.3398, 0.9155, 0.3398, 0.9155, 0.3398, 0.9155, 0.3398, 0.9155, 0.3398, 0.9155, 0.3398, 0.9155, 0.3398, 0.9155, 0.3398, 0.9155, 0.3398, 0.9155, 0.3398, 0.9155, 0.3398, 0.9155, 0.3398, 0.9155, 0.3398, 0.9155, 0.3398, 0.9155, 0.3398, 0.9155, 0.3398, 0.9155, 0.3398, 0.9155, 0.3398, 0.9155, 0.3398, 0.9155, 0.3398, 0.9155, 0.3398, 0.9155, 0.3398, 0.9155, 0.3398, 0.9155, 0.3398, 0.9155, 0.3398, 0.9155, 0.3398, 0.9155, 0.3398, 0.9155, 0.3398, 0.9155, 0.3398, 0.9155, 0.3398, 0.9155, 0.3398, 0.9155, 0.3398, 0.9155, 0.3398, 0.9155, 0.3398, 0.9155, 0.3398, 0.9155, 0.3398, 0.9155, 0.3398, 0.9155, 0.3398, 0.9155, 0.3398, 0.9155, 0.3398, 0.9155, 0.3398, 0.9155, 0.3398, 0.9155, 0.3398, 0.9155, 0.3398, 0.9155, 0.3398, 0.9155, 0.3398, 0.9155, 0.3398, 0.9155, 0.3398, 0.9155, 0.3398, 0.9155, 0.3398, 0.9155, 0.3398, 0.9155, 0.3398, 0.9155, 0.3398, 0.9155, 0.3398, 0.9155, 0.3398, 0.9155, 0.3398, 0.9155, 0.3398, 0.9155, 0.3398, 0.9155, 0.3398, 0.9155, 0.3398, 0.9155, 0.3398, 0.9155, 0.3398, 0.9155, 0.3398, 0.9155, 0.3398, 0.9155, 0.3398, 0.9155, 0.3398, 0.9155, 0.3398, 0.9155, 0.3398, 0.9465, 0.3398, 0.9465, 0.3398, 0.9465, 0.3398, 0.9465, 0.3398, 0.9465, 0.3398, 0.9465, 0.3398, 0.9465, 0.3398, 0.9465, 0.3398, 0.9155, 0.3398, 0.9155, 0.3398, 0.9155, 0.3398, 0.9155, 0.3398, 0.9155, 0.3398, 0.9155, 0.3398, 0.9155, 0.3398, 0.9155, 0.3398, 0.9279, 0.346, 0.9279, 0.346, 0.9279, 0.346, 0.9279, 0.346, 0.9279, 0.346, 0.9279, 0.346, 0.9279, 0.346, 0.9279, 0.346, 0.9279, 0.346, 0.9279, 0.346, 0.9279, 0.346, 0.9279, 0.346, 0.9279, 0.346, 0.9279, 0.346, 0.9279, 0.346, 0.9279, 0.346, 0.9155, 0.3398, 0.9155, 0.3398, 0.9155, 0.3398, 0.9155, 0.3398, 0.9465, 0.3398, 0.9465, 0.3398, 0.9465, 0.3398, 0.9465, 0.3398, 0.9155, 0.3398, 0.9155, 0.3398, 0.9155, 0.3398, 0.9155, 0.3398, 0.9465, 0.3398, 0.9465, 0.3398, 0.9465, 0.3398, 0.9465, 0.3398, 0.9155, 0.315, 0.9155, 0.315, 0.9155, 0.315, 0.9155, 0.315, 0.9155, 0.315, 0.9155, 0.315, 0.9155, 0.315, 0.9155, 0.315, 0.9155, 0.315, 0.9155, 0.315, 0.9155, 0.315, 0.9155, 0.315, 0.9155, 0.315, 0.9155, 0.315, 0.9155, 0.315, 0.9155, 0.315, 0.9155, 0.315, 0.9155, 0.315, 0.9155, 0.315, 0.9155, 0.315, 0.9155, 0.315, 0.9155, 0.315, 0.9155, 0.315, 0.9155, 0.315, 0.9155, 0.315, 0.9155, 0.315, 0.9155, 0.315, 0.9155, 0.315, 0.314, 0.439, 0.314, 0.439, 0.314, 0.439, 0.314, 0.439, 0.314, 0.439, 0.314, 0.439, 0.314, 0.439, 0.314, 0.439, 0.314, 0.439, 0.314, 0.439, 0.314, 0.439, 0.314, 0.439, 0.314, 0.439, 0.314, 0.439, 0.314, 0.439, 0.314, 0.439, 0.314, 0.439, 0.314, 0.439, 0.314, 0.439, 0.314, 0.439, 0.314, 0.439, 0.314, 0.439, 0.314, 0.439, 0.314, 0.439, 0.07215, 0.9226, 0.07215, 0.9226, 0.07215, 0.9226, 0.07215, 0.9226, 0.7294, 0.47, 0.7294, 0.47, 0.7294, 0.47, 0.7294, 0.47, 0.07215, 0.9226, 0.07215, 0.9226, 0.07215, 0.9226, 0.07215, 0.9226, 0.7294, 0.47, 0.7294, 0.47, 0.7294, 0.47, 0.7294, 0.47, 0.07215, 0.9226, 0.07215, 0.9226, 0.07215, 0.9226, 0.07215, 0.9226, 0.7294, 0.47, 0.7294, 0.47, 0.7294, 0.47, 0.7294, 0.47, 0.7294, 0.47, 0.7294, 0.47, 0.7294, 0.47, 0.7294, 0.47, 0.07215, 0.9226, 0.07215, 0.9226, 0.07215, 0.9226, 0.07215, 0.9226, 0.07215, 0.9226, 0.07215, 0.9226, 0.07215, 0.9226, 0.07215, 0.9226, 0.7294, 0.47, 0.7294, 0.47, 0.7294, 0.47, 0.7294, 0.47, 0.6984, 0.4452, 0.6984, 0.4452, 0.6984, 0.4452, 0.6984, 0.4452, 0.6984, 0.4452, 0.6984, 0.4452, 0.6984, 0.4452, 0.6984, 0.4452, 0.6984, 0.4452, 0.6984, 0.4452, 0.6984, 0.4452, 0.6984, 0.4452, 0.6984, 0.4452, 0.6984, 0.4452, 0.6984, 0.4452, 0.6984, 0.4452, 0.6984, 0.4452, 0.6984, 0.4452, 0.6984, 0.4452, 0.6984, 0.4452, 0.6984, 0.4452, 0.6984, 0.4452, 0.6984, 0.4452, 0.6984, 0.4452, 0.6984, 0.4452, 0.6984, 0.4452, 0.6984, 0.4452, 0.6984, 0.4452, 0.6984, 0.4452, 0.6984, 0.4452, 0.6984, 0.4452, 0.6984, 0.4452, 0.6984, 0.4452, 0.6984, 0.4452, 0.6984, 0.4452, 0.6984, 0.4452, 0.6984, 0.4452, 0.6984, 0.4452, 0.6984, 0.4452, 0.6984, 0.4452, 0.6984, 0.4452, 0.6984, 0.4452, 0.6984, 0.4452, 0.6984, 0.4452, 0.6984, 0.4452, 0.6984, 0.4452, 0.6984, 0.4452, 0.6984, 0.4452, 0.6984, 0.4452, 0.6984, 0.4452, 0.6984, 0.4452, 0.6984, 0.4452, 0.6984, 0.4452, 0.6984, 0.4452, 0.6984, 0.4452, 0.6984, 0.4452, 0.6984, 0.4452, 0.6984, 0.4452, 0.6984, 0.4452, 0.6984, 0.4452, 0.6984, 0.4452, 0.6984, 0.4452, 0.6984, 0.4452, 0.6984, 0.4452, 0.6984, 0.4452, 0.6984, 0.4452, 0.6984, 0.4452, 0.6984, 0.4452, 0.6984, 0.4452, 0.6984, 0.4452, 0.6984, 0.4452, 0.6984, 0.4452, 0.6984, 0.4452, 0.6984, 0.4452, 0.6984, 0.4452, 0.6984, 0.4452, 0.6984, 0.4452, 0.6984, 0.4452, 0.6984, 0.4452, 0.6984, 0.4452, 0.6984, 0.4452, 0.6984, 0.4452, 0.6984, 0.4452, 0.6984, 0.4452])
me_cube.materials.append(mat_material)
me_cube.use_mirror_vertex_groups = False
me_cube.update()
arm_armature = bpy.data.armatures.new('Armature')  # bones are not reproduced

# ---- objects
ob_guy = bpy.data.objects.new('Guy', me_cube)
ob_armature = bpy.data.objects.new('Armature', arm_armature)

# ---- transforms, parenting, visibility, modifiers, constraints
ob_guy.parent = ob_armature
ob_guy.matrix_parent_inverse = Matrix(((1.0, -0.0, 0.0, -0.0), (-0.0, 1.0, -0.0, 0.0), (0.0, -0.0, 1.0, -0.5651), (-0.0, 0.0, -0.0, 1.0)))
ob_guy.location = (0.0, 0.0, 0.0)
ob_guy.lock_rotations_4d = False
ob_guy.empty_display_type = 'ARROWS'
ob_guy.lineart.crease_threshold = 0.0
_vg = ob_guy.vertex_groups.new(name='Root')
for _i, _w in zip([0, 2, 5, 7, 8, 9, 10, 11, 12, 13, 14, 16, 18, 19, 20, 21, 112, 113, 114, 115, 116, 117, 118, 119, 120, 121, 122, 123, 124, 125, 126, 127, 128, 129, 130, 131, 132, 133, 134, 135, 137, 139, 140, 141, 142, 143, 144, 145, 158, 159, 160, 161, 162, 163, 164, 165, 166, 167, 168, 169, 171, 172, 173, 174, 181, 182, 183, 184, 185, 186, 187, 189, 190, 191, 192, 199, 200, 201, 202, 203, 270, 271, 272, 273, 274, 275, 276, 277, 278, 279], [0.3263, 0.3255, 0.5754, 0.561, 0.3326, 0.02039, 0.209, 0.01492, 0.6775, 0.08473, 0.4993, 0.01894, 0.5817, 0.5505, 0.05932, 0.0386, 0.3343, 0.07931, 0.4616, 0.1176, 0.1894, 0.1145, 0.6751, 0.5487, 0.02604, 0.09136, 0.2835, 0.1082, 0.101, 0.01446, 0.1171, 0.3159, 0.01476, 0.09635, 0.2917, 0.1072, 0.1001, 0.006729, 0.1063, 0.3047, 0.5046, 0.4739, 0.06744, 0.5442, 0.03688, 0.389, 0.2261, 0.2619, 0.08377, 0.2972, 0.3487, 0.2784, 0.03639, 0.2376, 0.3306, 0.03144, 0.03351, 0.2439, 0.2703, 0.0254, 0.4499, 0.05278, 0.402, 0.152, 0.08098, 0.4119, 0.2382, 0.1949, 0.2504, 0.1926, 0.2001, 0.4201, 0.05835, 0.4118, 0.1331, 0.1891, 0.02071, 0.01083, 0.01914, 0.008026, 0.3044, 0.3422, 0.06234, 0.0686, 0.3343, 0.06618, 0.3997, 0.07178, 0.3993, 0.2595]): _vg.add([_i], _w, 'REPLACE')
_vg = ob_guy.vertex_groups.new(name='Spine1')
for _i, _w in zip([6, 8, 9, 10, 11, 12, 13, 14, 15, 62, 112, 113, 114, 115, 116, 117, 118, 119, 120, 121, 122, 123, 124, 125, 126, 127, 128, 129, 130, 131, 132, 134, 135, 136, 140, 141, 142, 143, 158, 159, 160, 161, 162, 163, 164, 165, 166, 167, 168, 169, 170, 172, 173, 181, 182, 183, 184, 185, 186, 187, 190, 191, 199, 200, 201, 202, 203, 215, 216, 218, 270, 271, 272, 273, 274, 275, 276, 277, 278, 279], [0.1127, 0.3041, 0.07056, 0.1537, 0.156, 0.1677, 0.7193, 0.3517, 0.06537, 0.01636, 0.2254, 0.2049, 0.3785, 0.6622, 0.1745, 0.07694, 0.1065, 0.2526, 0.01405, 0.1062, 0.2659, 0.08826, 0.08163, 0.003894, 0.08141, 0.2438, 0.004766, 0.09627, 0.2579, 0.0869, 0.08093, 0.08639, 0.2486, 0.05063, 0.6125, 0.1843, 0.1612, 0.3679, 0.4074, 0.4726, 0.2063, 0.08584, 0.03336, 0.2138, 0.2017, 0.0174, 0.02732, 0.1995, 0.1889, 0.0149, 0.02181, 0.1627, 0.2697, 0.2689, 0.2601, 0.213, 0.1623, 0.2068, 0.157, 0.1598, 0.4896, 0.2408, 0.08433, 0.01391, 0.001942, 0.01134, 0.0002354, 0.1051, 0.05344, 0.02926, 0.2115, 0.3888, 0.2315, 0.259, 0.4, 0.2178, 0.2908, 0.2335, 0.294, 0.2106]): _vg.add([_i], _w, 'REPLACE')
_vg = ob_guy.vertex_groups.new(name='Spine2')
for _i, _w in zip([4, 6, 9, 13, 15, 88, 91, 112, 113, 114, 115, 136, 138, 140, 142, 146, 147, 158, 159, 170, 172, 173, 175, 181, 182, 188, 205, 207, 209, 212, 215, 216, 217, 218, 219, 224, 225, 228, 232, 234, 235, 236, 237, 238, 239, 240, 241, 242, 243, 244, 245, 246, 247, 248, 249, 250, 251, 252, 253, 254, 255, 256, 257, 258, 259, 260, 261, 262, 263, 264, 265, 266, 267, 268, 269, 271, 272, 273, 274, 275, 276, 277, 278, 280, 281, 300, 301, 302, 303, 305], [0.57, 0.6585, 0.05758, 0.0815, 0.7089, 0.1107, 0.06715, 0.04234, 0.134, 0.02855, 0.07903, 0.09711, 0.1637, 0.01067, 0.4586, 0.04217, 0.0201, 0.1935, 0.0375, 0.03349, 0.2362, 0.003772, 0.01145, 0.1852, 0.03512, 0.05471, 0.2682, 0.3165, 0.0006828, 0.513, 0.6628, 0.1519, 0.1931, 0.06674, 0.06955, 1.0, 1.0, 0.162, 0.09452, 1.0, 1.0, 0.008696, 0.03533, 0.01176, 0.05292, 0.3427, 0.2951, 0.08648, 0.1368, 0.07277, 0.1041, 0.05842, 0.09676, 0.04416, 0.07548, 0.2071, 0.2512, 0.009507, 0.03226, 0.01265, 0.0518, 0.3172, 0.2983, 0.08698, 0.1293, 0.07091, 0.1003, 0.05951, 0.08978, 0.04467, 0.07202, 0.209, 0.2332, 0.0717, 0.1182, 0.02422, 0.2916, 0.2604, 0.02916, 0.2353, 0.02334, 0.2253, 0.02851, 0.1517, 0.09986, 0.2313, 0.05012, 0.03208, 0.002889, 0.2037]): _vg.add([_i], _w, 'REPLACE')
_vg = ob_guy.vertex_groups.new(name='Head')
for _i, _w in zip([88, 89, 90, 91, 92, 93, 94, 95, 96, 97, 98, 99, 100, 101, 102, 103, 104, 105, 106, 107, 108, 109, 110, 111, 146, 147, 148, 149, 150, 151, 152, 153, 154, 155, 156, 157, 175, 176, 177, 178, 179, 180, 193, 194, 195, 196, 197, 198, 204, 205, 206, 207, 208, 209, 210, 211, 298, 299, 300, 301, 302, 303, 304, 305, 306, 307, 308, 309, 310, 311, 312, 313, 314, 315, 316, 317, 318, 319, 320, 321, 322, 323, 324, 325, 326, 327, 328, 329, 330, 331, 332, 333, 334, 335, 336, 337, 338, 339, 340, 341, 342, 343, 344, 345, 346, 347, 348, 349, 350, 351, 352, 353, 354, 355, 356, 357, 358, 359, 360, 361, 362, 363], [0.5585, 0.1521, 0.1586, 0.6442, 0.9589, 0.9026, 0.9207, 0.9651, 0.9778, 0.9723, 0.9769, 0.9835, 0.9991, 0.9989, 0.9989, 0.9991, 0.993, 0.998, 0.9928, 0.9976, 0.9981, 0.9939, 0.9974, 0.9919, 0.2517, 0.2561, 0.9736, 0.9278, 0.9347, 0.9786, 0.9991, 0.9991, 0.9921, 0.9978, 0.9931, 0.998, 0.2012, 0.9722, 0.9145, 0.999, 0.9919, 0.9976, 0.2063, 0.9261, 0.9775, 0.9991, 0.9929, 0.9978, 0.05973, 0.2295, 0.03506, 0.2336, 0.09929, 0.1112, 0.07752, 0.08186, 0.08778, 0.08154, 0.2769, 0.1531, 0.1567, 0.1241, 0.1343, 0.277, 1.0, 1.0, 1.0, 1.0, 1.0, 1.0, 1.0, 1.0, 1.0, 1.0, 1.0, 1.0, 1.0, 1.0, 1.0, 1.0, 1.0, 1.0, 1.0, 1.0, 1.0, 1.0, 1.0, 1.0, 1.0, 1.0, 1.0, 1.0, 1.0, 1.0, 1.0, 1.0, 1.0, 1.0, 1.0, 1.0, 1.0, 1.0, 1.0, 1.0, 1.0, 1.0, 1.0, 1.0, 1.0, 1.0, 1.0, 1.0, 1.0, 1.0, 1.0, 1.0, 1.0, 1.0, 1.0, 1.0, 1.0, 1.0]): _vg.add([_i], _w, 'REPLACE')
_vg = ob_guy.vertex_groups.new(name='Shoulder.L')
for _i, _w in zip([1, 3, 4, 6, 8, 9, 10, 11, 13, 15, 60, 61, 62, 63, 88, 89, 90, 91, 92, 93, 94, 95, 97, 112, 113, 114, 115, 136, 138, 140, 141, 142, 143, 146, 147, 149, 150, 158, 159, 170, 172, 173, 175, 176, 177, 181, 182, 188, 190, 191, 193, 194, 204, 205, 206, 207, 208, 209, 210, 211, 212, 213, 214, 215, 216, 217, 218, 219, 220, 221, 222, 223, 226, 227, 228, 229, 230, 231, 232, 233, 236, 237, 238, 239, 240, 241, 242, 243, 244, 245, 246, 247, 248, 249, 250, 251, 252, 253, 254, 255, 256, 257, 258, 259, 260, 261, 262, 263, 264, 265, 266, 267, 268, 269, 271, 272, 273, 274, 275, 276, 277, 278, 280, 281, 298, 299, 300, 301, 302, 303, 304, 305], [0.6282, 0.6447, 0.3184, 0.1972, 0.03342, 0.2751, 0.04712, 0.273, 0.05504, 0.1506, 0.07806, 0.1201, 0.07773, 0.1213, 0.2462, 0.8227, 0.8206, 0.2331, 0.009699, 0.09232, 0.07557, 0.006075, 0.002197, 0.07252, 0.2916, 0.0343, 0.08002, 0.7992, 0.735, 0.1343, 0.001378, 0.2286, 0.005617, 0.6679, 0.6813, 0.06445, 0.05977, 0.1945, 0.04881, 0.8111, 0.2621, 0.03383, 0.7455, 0.002029, 0.07858, 0.245, 0.05907, 0.7705, 0.1783, 0.01201, 0.7502, 0.069, 0.9295, 0.3707, 0.9599, 0.3033, 0.8684, 0.8462, 0.9082, 0.8975, 0.3414, 0.7024, 0.7153, 0.2025, 0.7537, 0.6969, 0.8242, 0.7942, 0.861, 1.0, 1.0, 1.0, 1.0, 1.0, 0.727, 1.0, 1.0, 1.0, 0.7759, 1.0, 0.9506, 0.9232, 0.9347, 0.8871, 0.6293, 0.6729, 0.8892, 0.8284, 0.9102, 0.8714, 0.9125, 0.8628, 0.9342, 0.8987, 0.7707, 0.7289, 0.9494, 0.9293, 0.9323, 0.9018, 0.6536, 0.6707, 0.8864, 0.8387, 0.9112, 0.8774, 0.9091, 0.8731, 0.9326, 0.9044, 0.7693, 0.7464, 0.7912, 0.7775, 0.04003, 0.2673, 0.2612, 0.04479, 0.2628, 0.04884, 0.2574, 0.05207, 0.7357, 0.7763, 0.897, 0.9018, 0.315, 0.7607, 0.7732, 0.8309, 0.8284, 0.3498]): _vg.add([_i], _w, 'REPLACE')
_vg = ob_guy.vertex_groups.new(name='UpperArm.L')
for _i, _w in zip([1, 3, 4, 8, 9, 10, 11, 13, 15, 60, 61, 62, 63, 64, 65, 66, 67, 68, 69, 70, 71, 72, 73, 74, 75, 112, 113, 115, 116, 117, 136, 138, 140, 141, 142, 158, 159, 170, 172, 173, 181, 182, 188, 190, 191, 212, 213, 214, 216, 217, 218, 219, 220, 228, 232, 237, 238, 239, 247, 249, 253, 254, 255, 262, 263, 268, 269, 271, 272, 273, 274, 275, 276, 277, 278, 280, 281], [0.3457, 0.3349, 0.003785, 0.07133, 0.5363, 0.08115, 0.4829, 0.02859, 0.02471, 0.8793, 0.8707, 0.8677, 0.8708, 0.9716, 0.972, 0.9793, 0.9807, 0.7328, 0.732, 0.7616, 0.7606, 0.238, 0.2368, 0.2055, 0.2048, 0.05713, 0.2435, 0.02522, 0.01708, 0.01308, 0.03891, 0.0533, 0.1227, 0.01249, 0.08463, 0.08964, 0.00931, 0.1043, 0.2579, 0.03256, 0.1784, 0.04057, 0.1467, 0.2135, 0.03637, 0.0026, 0.2634, 0.2475, 0.01441, 0.05691, 0.06218, 0.1076, 0.1467, 0.06418, 0.09601, 0.01565, 0.01374, 0.05539, 0.009204, 0.0002254, 0.006563, 0.01769, 0.03392, 0.001833, 0.007615, 0.1085, 0.06841, 0.01112, 0.1178, 0.1196, 0.01299, 0.1849, 0.02799, 0.1765, 0.02954, 0.06839, 0.08988]): _vg.add([_i], _w, 'REPLACE')
_vg = ob_guy.vertex_groups.new(name='LowerArm.L')
for _i, _w in zip([64, 65, 68, 69, 70, 71, 72, 73, 74, 75, 76, 77, 78, 79, 80, 81, 82, 83, 282, 283, 284, 285, 286, 287, 288, 289, 290, 291, 292, 293, 294, 295, 296, 297], [0.002617, 0.001632, 0.2657, 0.2666, 0.2374, 0.2385, 0.7595, 0.761, 0.7928, 0.7937, 0.1257, 0.1143, 0.124, 0.1187, 0.008535, 0.004093, 0.00851, 0.005226, 0.9667, 0.9592, 0.97, 0.9624, 0.7426, 0.7591, 0.7452, 0.7355, 0.8077, 0.9102, 0.9163, 0.9249, 0.9165, 0.8147, 0.8282, 0.8162]): _vg.add([_i], _w, 'REPLACE')
_vg = ob_guy.vertex_groups.new(name='Hand.L')
for _i, _w in zip([76, 77, 78, 79, 80, 81, 82, 83, 84, 85, 86, 87, 286, 287, 288, 289, 290, 291, 292, 293, 294, 295, 296, 297], [0.8738, 0.8853, 0.8756, 0.881, 0.9706, 0.9729, 0.9707, 0.9723, 0.9967, 0.9964, 0.9965, 0.9964, 0.255, 0.2389, 0.2522, 0.2617, 0.1866, 0.08019, 0.07488, 0.06838, 0.07592, 0.1808, 0.1678, 0.1786]): _vg.add([_i], _w, 'REPLACE')
_vg = ob_guy.vertex_groups.new(name='Shoulder.R')
for _i, _w in zip([4, 88, 91, 146, 147, 205, 207, 212, 300, 301, 302, 305], [0.05314, 0.08459, 0.05559, 0.01853, 0.005178, 0.1316, 0.1466, 0.08903, 0.1769, 0.02223, 0.008165, 0.1695]): _vg.add([_i], _w, 'REPLACE')
_vg = ob_guy.vertex_groups.new(name='UpperArm.R')
_vg = ob_guy.vertex_groups.new(name='LowerArm.R')
_vg = ob_guy.vertex_groups.new(name='Hand.R')
_vg = ob_guy.vertex_groups.new(name='UpperLeg.L')
for _i, _w in zip([0, 2, 5, 7, 8, 10, 11, 12, 14, 16, 17, 18, 19, 20, 21, 22, 23, 24, 25, 26, 27, 28, 29, 30, 31, 32, 33, 34, 35, 52, 53, 56, 57, 58, 59, 112, 113, 114, 116, 117, 118, 119, 120, 121, 122, 123, 124, 125, 126, 127, 128, 129, 130, 131, 132, 133, 134, 135, 137, 139, 140, 141, 143, 144, 145, 158, 159, 160, 161, 162, 163, 164, 165, 166, 167, 168, 169, 171, 172, 173, 174, 181, 182, 183, 184, 185, 186, 187, 189, 190, 191, 192, 199, 200, 201, 202, 203, 270, 271, 272, 273, 274, 275, 276, 277, 278, 279], [0.6721, 0.6736, 0.4239, 0.438, 0.2389, 0.5026, 0.03984, 0.1076, 0.1215, 0.9644, 1.007, 0.4177, 0.4486, 0.9367, 0.9526, 0.9882, 0.9915, 0.7781, 0.7934, 0.7778, 0.794, 0.4778, 0.5793, 0.477, 0.5786, 0.1578, 0.2253, 0.1544, 0.2201, 0.002666, 0.005884, 0.9639, 0.9591, 0.9575, 0.9631, 0.264, 0.04059, 0.0552, 0.5736, 0.7551, 0.1869, 0.1734, 0.9258, 0.8012, 0.4216, 0.7881, 0.8025, 0.9373, 0.8004, 0.4097, 0.9368, 0.8062, 0.4209, 0.7905, 0.8044, 0.9447, 0.8061, 0.4166, 0.4943, 0.5253, 0.01533, 0.2077, 0.173, 0.7732, 0.737, 0.007726, 0.1069, 0.4075, 0.6048, 0.9137, 0.5196, 0.43, 0.9243, 0.9181, 0.5266, 0.5081, 0.9286, 0.5488, 0.002701, 0.2179, 0.8468, 0.02886, 0.1805, 0.4998, 0.6162, 0.4985, 0.6235, 0.6093, 0.579, 0.02821, 0.2679, 0.8663, 0.6922, 0.9308, 0.9419, 0.9326, 0.9441, 0.4389, 0.1559, 0.001758, 0.00603, 0.1468, 0.01105, 0.184, 0.01636, 0.1752, 0.4798]): _vg.add([_i], _w, 'REPLACE')
_vg = ob_guy.vertex_groups.new(name='LowerLeg.L')
for _i, _w in zip([24, 25, 26, 27, 28, 29, 30, 31, 32, 33, 34, 35, 36, 37, 38, 39, 40, 41, 42, 43, 52, 53, 54, 55, 56, 57, 58, 59], [0.2177, 0.2033, 0.2188, 0.2037, 0.5142, 0.4159, 0.5156, 0.4171, 0.8217, 0.7666, 0.8255, 0.7724, 0.1906, 0.8463, 0.1622, 0.8512, 0.06665, 0.5098, 0.0576, 0.5096, 0.9126, 0.908, 0.6981, 0.6977, 0.01957, 0.02092, 0.02186, 0.02029]): _vg.add([_i], _w, 'REPLACE')
_vg = ob_guy.vertex_groups.new(name='Feet.L')
for _i, _w in zip([36, 37, 38, 39, 40, 41, 42, 43, 44, 45, 46, 47, 48, 49, 50, 51, 52, 53, 54, 55], [0.8051, 0.1452, 0.8344, 0.1411, 0.9327, 0.4887, 0.9419, 0.4889, 0.9794, 0.985, 0.9935, 0.9947, 0.9955, 0.997, 0.9978, 0.998, 0.06103, 0.06399, 0.2826, 0.2842]): _vg.add([_i], _w, 'REPLACE')
_vg = ob_guy.vertex_groups.new(name='UpperLeg.R')
_vg = ob_guy.vertex_groups.new(name='LowerLeg.R')
_vg = ob_guy.vertex_groups.new(name='Feet.R')
_m = ob_guy.modifiers.new('Mirror', 'MIRROR')
_m.use_clip = True
_m = ob_guy.modifiers.new('Armature', 'ARMATURE')
_m.object = ob_armature
ob_armature.location = (0.0, 0.0, 0.5651)
ob_armature.show_in_front = True

# ---- collection membership
col_collection.objects.link(ob_guy)
col_collection.objects.link(ob_armature)

# ---- scene / render settings (as saved in the file)
scene.frame_start = 1; scene.frame_end = 250; scene.frame_set(59)
scene.render.engine = 'BLENDER_EEVEE_NEXT'
scene.cycles.sampling_pattern = 'TABULATED_SOBOL'
scene.view_settings.view_transform = 'Filmic'
bpy.context.view_layer.update()

# ---- added for rendering (the .blend has no active camera and no usable light): camera, sun
cam_auto = bpy.data.cameras.new('AutoCamera')
cam_auto.lens = 50.0
cam_auto.sensor_width = 36.0
cam_auto.clip_end = 1000.0
ob_auto_camera = bpy.data.objects.new('AutoCamera', cam_auto)
scene.collection.objects.link(ob_auto_camera)
ob_auto_camera.location = (2.46237, -2.96976, 2.91476)
ob_auto_camera.rotation_euler = (1.09748, -7.21219e-08, 0.694738)
scene.camera = ob_auto_camera
light_auto_sun = bpy.data.lights.new('AutoSun', 'SUN')
light_auto_sun.energy = 3.0
light_auto_sun.angle = 0.0523599
ob_auto_sun = bpy.data.objects.new('AutoSun', light_auto_sun)
scene.collection.objects.link(ob_auto_sun)
ob_auto_sun.rotation_euler = (0.872665, 0.174533, 0.523599)
bpy.context.view_layer.update()
